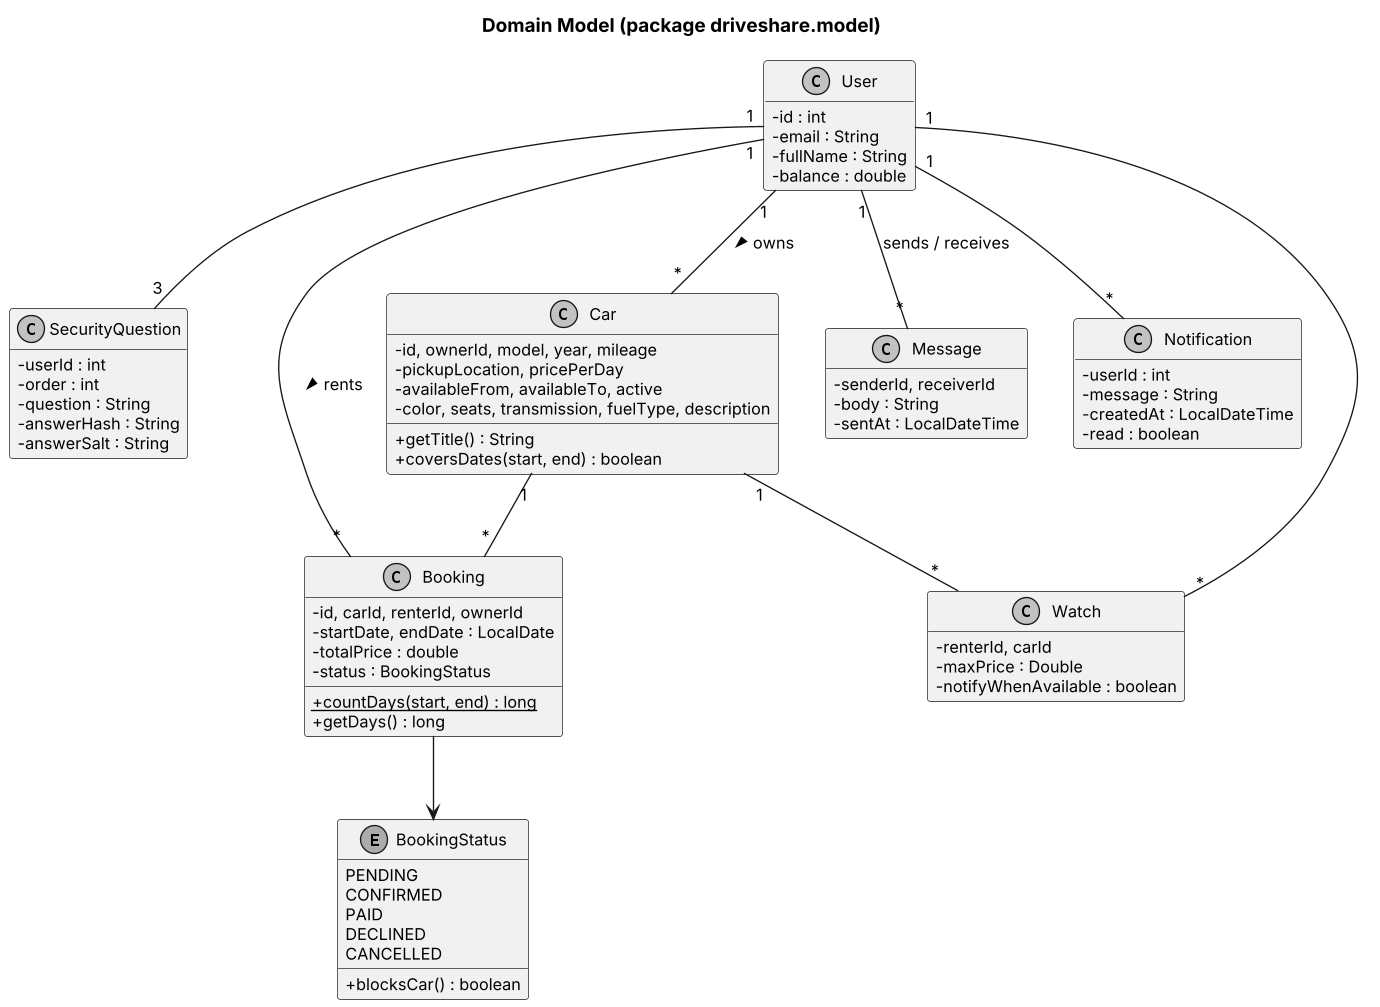

The diagram above was rendered by PlantUML. Its source (embedded in the PNG):
@startuml
skinparamlocked dpi 130
!include style.iuml
title Domain Model (package driveshare.model)
class User {
  - id : int
  - email : String
  - fullName : String
  - balance : double
}
class SecurityQuestion {
  - userId : int
  - order : int
  - question : String
  - answerHash : String
  - answerSalt : String
}
class Car {
  - id, ownerId, model, year, mileage
  - pickupLocation, pricePerDay
  - availableFrom, availableTo, active
  - color, seats, transmission, fuelType, description
  + getTitle() : String
  + coversDates(start, end) : boolean
}
class Booking {
  - id, carId, renterId, ownerId
  - startDate, endDate : LocalDate
  - totalPrice : double
  - status : BookingStatus
  + {static} countDays(start, end) : long
  + getDays() : long
}
enum BookingStatus {
  PENDING
  CONFIRMED
  PAID
  DECLINED
  CANCELLED
  + blocksCar() : boolean
}
class Message {
  - senderId, receiverId
  - body : String
  - sentAt : LocalDateTime
}
class Notification {
  - userId : int
  - message : String
  - createdAt : LocalDateTime
  - read : boolean
}
class Watch {
  - renterId, carId
  - maxPrice : Double
  - notifyWhenAvailable : boolean
}
User "1" -- "3" SecurityQuestion
User "1" -- "*" Car : owns >
User "1" -- "*" Booking : rents >
Car "1" -- "*" Booking
Booking --> BookingStatus
User "1" -- "*" Message : sends / receives
User "1" -- "*" Notification
User "1" -- "*" Watch
Car "1" -- "*" Watch
@enduml